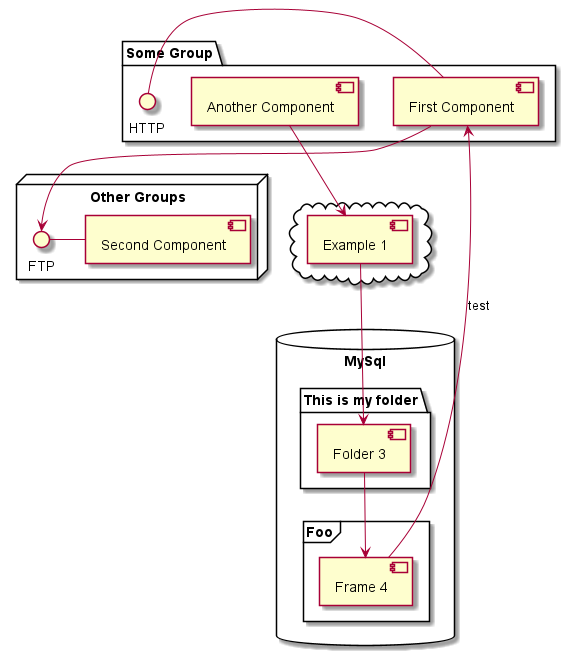

The diagram above was rendered by PlantUML. Its source (embedded in the PNG):
@startuml
package "Some Group" {
HTTP - [First Component]
[Another Component]
}
node "Other Groups" {
FTP - [Second Component]
[First Component] --> FTP
}
cloud {
[Example 1]
}
database "MySql" {
folder "This is my folder" {
[Folder 3]
}
frame "Foo" {
[Frame 4]
}
}
[Another Component] --> [Example 1]
[Example 1] --> [Folder 3]
[Folder 3] --> [Frame 4]
[Frame 4] --> [First Component] : test
@enduml